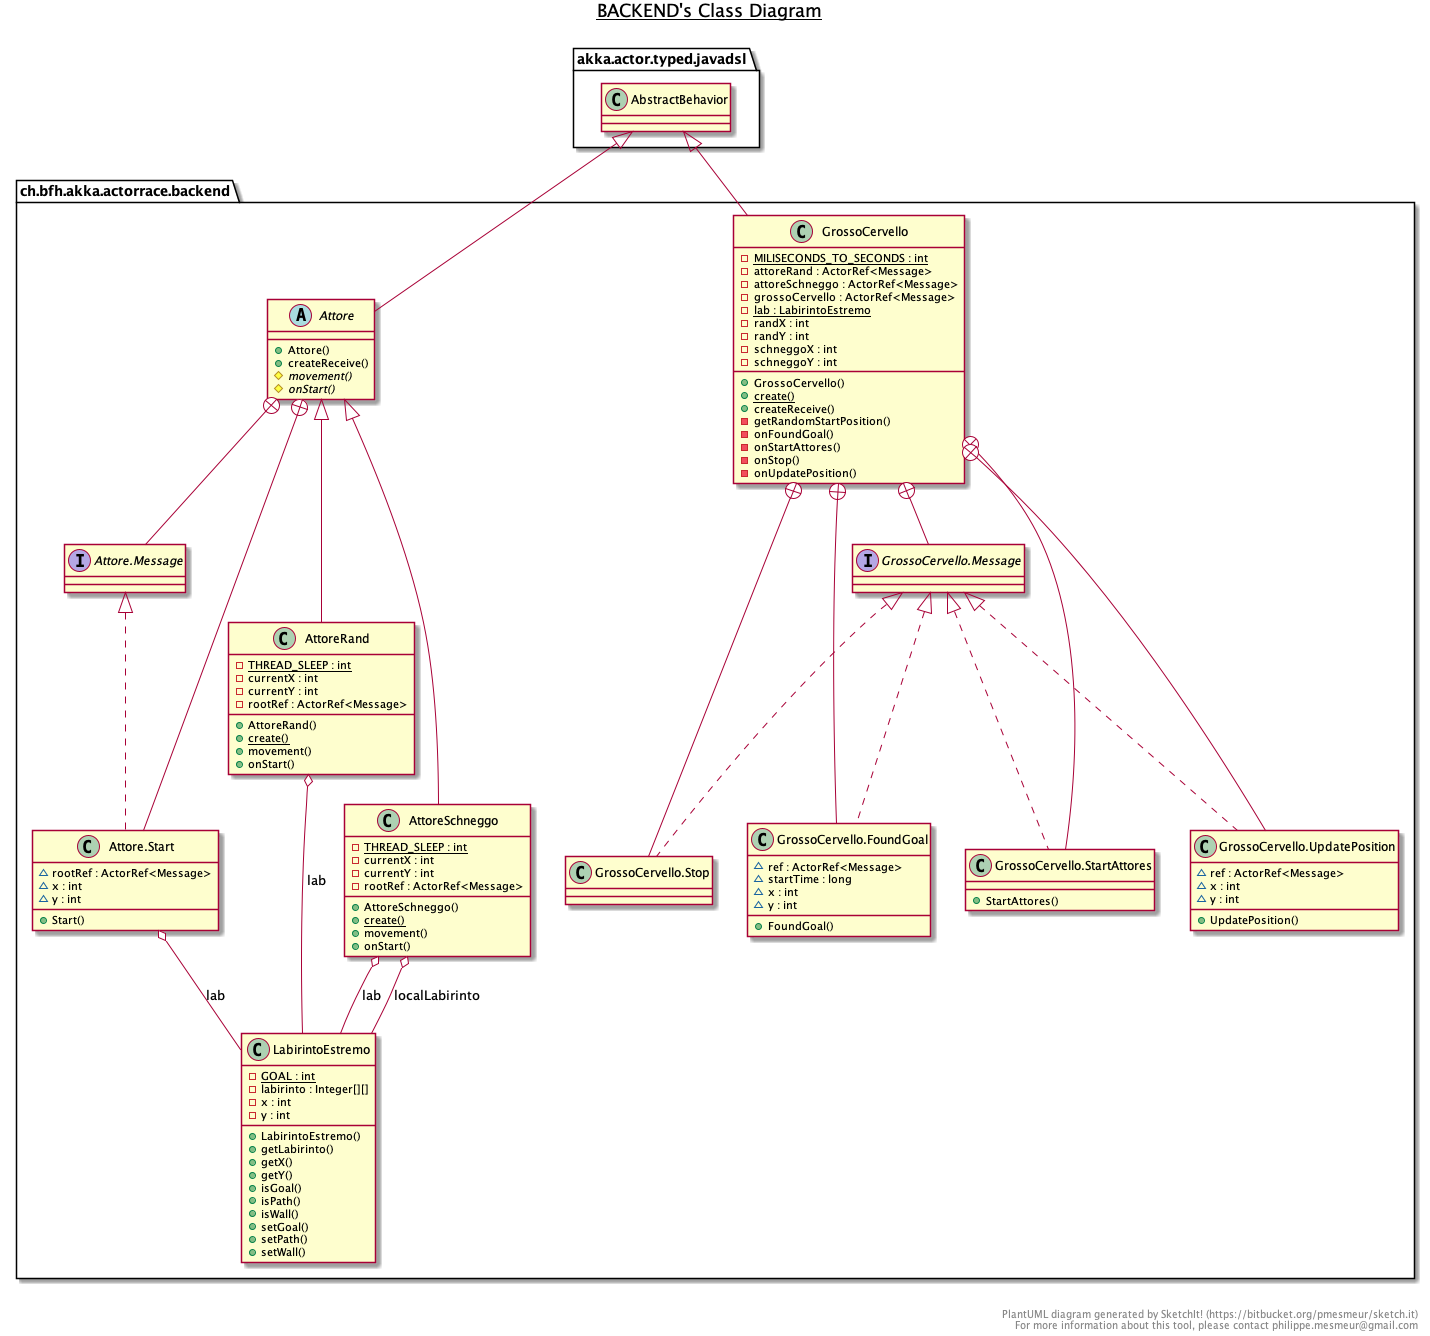

The diagram above was rendered by PlantUML. Its source (embedded in the PNG):
@startuml

title __BACKEND's Class Diagram__\n

    namespace ch.bfh.akka.actorrace.backend {
      abstract class ch.bfh.akka.actorrace.backend.Attore {
          + Attore()
          + createReceive()
          {abstract} # movement()
          {abstract} # onStart()
      }
    }
  
  

    namespace ch.bfh.akka.actorrace.backend {
      interface ch.bfh.akka.actorrace.backend.Attore.Message {
      }
    }
  
  

    namespace ch.bfh.akka.actorrace.backend {
      class ch.bfh.akka.actorrace.backend.Attore.Start {
          ~ rootRef : ActorRef<Message>
          ~ x : int
          ~ y : int
          + Start()
      }
    }
  
  

    namespace ch.bfh.akka.actorrace.backend {
      class ch.bfh.akka.actorrace.backend.AttoreRand {
          {static} - THREAD_SLEEP : int
          - currentX : int
          - currentY : int
          - rootRef : ActorRef<Message>
          + AttoreRand()
          {static} + create()
          + movement()
          + onStart()
      }
    }
  
  

    namespace ch.bfh.akka.actorrace.backend {
      class ch.bfh.akka.actorrace.backend.AttoreSchneggo {
          {static} - THREAD_SLEEP : int
          - currentX : int
          - currentY : int
          - rootRef : ActorRef<Message>
          + AttoreSchneggo()
          {static} + create()
          + movement()
          + onStart()
      }
    }
  
  

    namespace ch.bfh.akka.actorrace.backend {
      class ch.bfh.akka.actorrace.backend.GrossoCervello {
          {static} - MILISECONDS_TO_SECONDS : int
          - attoreRand : ActorRef<Message>
          - attoreSchneggo : ActorRef<Message>
          - grossoCervello : ActorRef<Message>
          {static} - lab : LabirintoEstremo
          - randX : int
          - randY : int
          - schneggoX : int
          - schneggoY : int
          + GrossoCervello()
          {static} + create()
          + createReceive()
          - getRandomStartPosition()
          - onFoundGoal()
          - onStartAttores()
          - onStop()
          - onUpdatePosition()
      }
    }
  
  

    namespace ch.bfh.akka.actorrace.backend {
      class ch.bfh.akka.actorrace.backend.GrossoCervello.FoundGoal {
          ~ ref : ActorRef<Message>
          ~ startTime : long
          ~ x : int
          ~ y : int
          + FoundGoal()
      }
    }
  
  


    namespace ch.bfh.akka.actorrace.backend {
      interface ch.bfh.akka.actorrace.backend.GrossoCervello.Message {
      }
    }
  
  


    namespace ch.bfh.akka.actorrace.backend {
      class ch.bfh.akka.actorrace.backend.GrossoCervello.StartAttores {
          + StartAttores()
      }
    }
  
  


    namespace ch.bfh.akka.actorrace.backend {
      class ch.bfh.akka.actorrace.backend.GrossoCervello.Stop {
      }
    }
  
  

    namespace ch.bfh.akka.actorrace.backend {
      class ch.bfh.akka.actorrace.backend.GrossoCervello.UpdatePosition {
          ~ ref : ActorRef<Message>
          ~ x : int
          ~ y : int
          + UpdatePosition()
      }
    }
  
  

    namespace ch.bfh.akka.actorrace.backend {
      class ch.bfh.akka.actorrace.backend.LabirintoEstremo {
          {static} - GOAL : int
          - labirinto : Integer[][]
          - x : int
          - y : int
          + LabirintoEstremo()
          + getLabirinto()
          + getX()
          + getY()
          + isGoal()
          + isPath()
          + isWall()
          + setGoal()
          + setPath()
          + setWall()
      }
    }
 
  

  ch.bfh.akka.actorrace.backend.Attore -up-|> akka.actor.typed.javadsl.AbstractBehavior
  ch.bfh.akka.actorrace.backend.Attore +-down- ch.bfh.akka.actorrace.backend.Attore.Message
  ch.bfh.akka.actorrace.backend.Attore +-down- ch.bfh.akka.actorrace.backend.Attore.Start
  ch.bfh.akka.actorrace.backend.Attore.Start .up.|> ch.bfh.akka.actorrace.backend.Attore.Message
  ch.bfh.akka.actorrace.backend.Attore.Start o-- ch.bfh.akka.actorrace.backend.LabirintoEstremo : lab
  ch.bfh.akka.actorrace.backend.AttoreRand -up-|> ch.bfh.akka.actorrace.backend.Attore
  ch.bfh.akka.actorrace.backend.AttoreRand o-- ch.bfh.akka.actorrace.backend.LabirintoEstremo : lab
  ch.bfh.akka.actorrace.backend.AttoreSchneggo -up-|> ch.bfh.akka.actorrace.backend.Attore
  ch.bfh.akka.actorrace.backend.AttoreSchneggo o-- ch.bfh.akka.actorrace.backend.LabirintoEstremo : lab
  ch.bfh.akka.actorrace.backend.AttoreSchneggo o-- ch.bfh.akka.actorrace.backend.LabirintoEstremo : localLabirinto
  ch.bfh.akka.actorrace.backend.GrossoCervello -up-|> akka.actor.typed.javadsl.AbstractBehavior
  ch.bfh.akka.actorrace.backend.GrossoCervello +-down- ch.bfh.akka.actorrace.backend.GrossoCervello.FoundGoal
  ch.bfh.akka.actorrace.backend.GrossoCervello +-down- ch.bfh.akka.actorrace.backend.GrossoCervello.Message
  ch.bfh.akka.actorrace.backend.GrossoCervello +-down- ch.bfh.akka.actorrace.backend.GrossoCervello.StartAttores
  ch.bfh.akka.actorrace.backend.GrossoCervello +-down- ch.bfh.akka.actorrace.backend.GrossoCervello.Stop
  ch.bfh.akka.actorrace.backend.GrossoCervello +-down- ch.bfh.akka.actorrace.backend.GrossoCervello.UpdatePosition
  ch.bfh.akka.actorrace.backend.GrossoCervello.FoundGoal .up.|> ch.bfh.akka.actorrace.backend.GrossoCervello.Message
  ch.bfh.akka.actorrace.backend.GrossoCervello.StartAttores .up.|> ch.bfh.akka.actorrace.backend.GrossoCervello.Message
  ch.bfh.akka.actorrace.backend.GrossoCervello.Stop .up.|> ch.bfh.akka.actorrace.backend.GrossoCervello.Message
  ch.bfh.akka.actorrace.backend.GrossoCervello.UpdatePosition .up.|> ch.bfh.akka.actorrace.backend.GrossoCervello.Message


right footer


PlantUML diagram generated by SketchIt! (https://bitbucket.org/pmesmeur/sketch.it)
For more information about this tool, please contact philippe.mesmeur@gmail.com
endfooter

@enduml